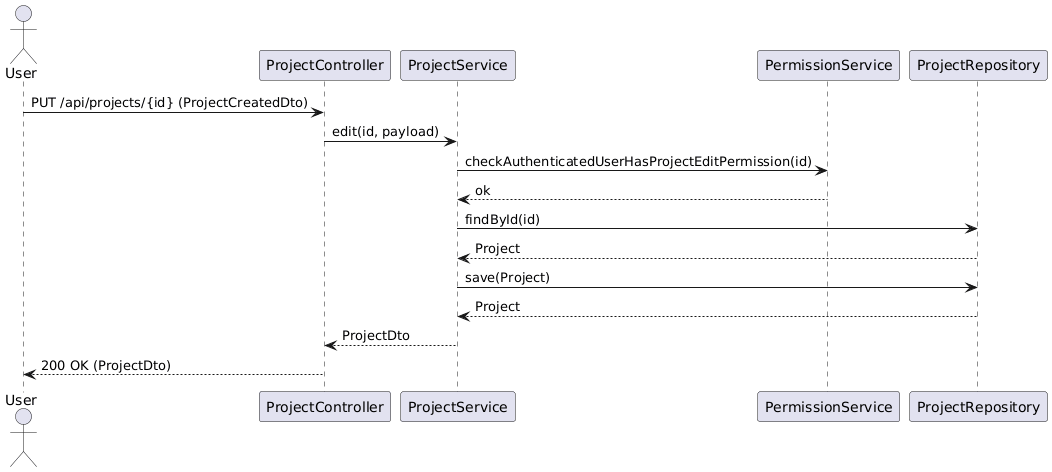

The diagram above was rendered by PlantUML. Its source (embedded in the PNG):
@startuml
' Sequence diagram: edit project

actor User as user
participant "ProjectController" as PC
participant "ProjectService" as PS
participant "PermissionService" as Perm
participant "ProjectRepository" as PR

user -> PC: PUT /api/projects/{id} (ProjectCreatedDto)
PC -> PS: edit(id, payload)
PS -> Perm: checkAuthenticatedUserHasProjectEditPermission(id)
Perm --> PS: ok
PS -> PR: findById(id)
PR --> PS: Project
PS -> PR: save(Project)
PR --> PS: Project
PS --> PC: ProjectDto
PC --> user: 200 OK (ProjectDto)
@enduml